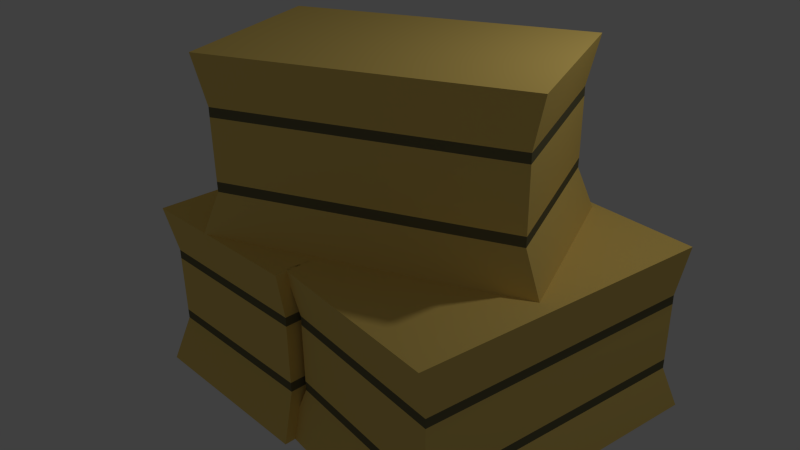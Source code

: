 # Source: Wheat.blend  (saved by Blender 2.72.0; exported with 4.5.12 LTS)
import bpy
from mathutils import Matrix  # noqa: F401  (used for matrix-valued properties, if any)

bpy.ops.wm.read_factory_settings(use_empty=True)
scene = bpy.context.scene
scene.name = 'Scene'

# ---- collections
col_collection_1 = bpy.data.collections.new('Collection 1'); scene.collection.children.link(col_collection_1)

# ---- materials (node trees are filled in below, after node groups)
mat_wheat = bpy.data.materials.new('Wheat')
mat_wheat.alpha_threshold = 0.0
mat_wheat.use_transparent_shadow = False
mat_wheat.diffuse_color = (0.9131, 0.6584, 0.1779, 1.0)
mat_wheat.roughness = 0.5
mat_wheat.line_color = (0.0, 0.0, 0.0, 1.0)
mat_leather = bpy.data.materials.new('Leather')
mat_leather.alpha_threshold = 0.0
mat_leather.use_transparent_shadow = False
mat_leather.diffuse_color = (0.1683, 0.1529, 0.07819, 1.0)
mat_leather.roughness = 0.5

# ---- material node trees

# ---- world
world_world = bpy.data.worlds.new('World'); scene.world = world_world
world_world.color = (0.05088, 0.05088, 0.05088)
world_world.use_sun_shadow = False
world_world.sun_shadow_jitter_overblur = 0.0
world_world.cycles.sampling_method = 'MANUAL'
world_world.cycles.sample_map_resolution = 256

# ---- cameras
cam_camera = bpy.data.cameras.new('Camera')
cam_camera.clip_end = 100.0
cam_camera.lens = 35.0
cam_camera.sensor_width = 32.0
cam_camera.sensor_height = 18.0
cam_camera.ortho_scale = 7.314
cam_camera.dof.focus_distance = 0.0
cam_camera.dof.aperture_fstop = 128.0

# ---- lights
light_lamp = bpy.data.lights.new('Lamp', 'POINT')
light_lamp.transmission_factor = 0.0
light_lamp.cutoff_distance = 30.0
light_lamp.energy = 100.0
light_lamp.shadow_buffer_clip_start = 1.001
light_lamp.shadow_soft_size = 0.1
light_lamp.shadow_maximum_resolution = 0.006
light_lamp.use_absolute_resolution = True
light_lamp.cycles.use_multiple_importance_sampling = False

# ---- meshes
me_cube_002 = bpy.data.meshes.new('Cube.002')
me_cube_002.from_pydata([(1.103, 0.6643, -1.0), (1.103, -1.103, -1.0), (-1.103, -1.103, -1.0), (-1.103, 0.6643, -1.0), (1.064, 0.6254, 1.0), (1.064, -1.064, 1.0), (-1.064, -1.064, 1.0), (-1.064, 0.6254, 1.0), (1.0, 0.561, 0.4688), (1.0, -1.0, 0.4688), (-1.0, -1.0, 0.4688), (-1.0, 0.561, 0.4688), (1.0, 0.561, -0.4923), (1.0, -1.0, -0.4923), (-1.0, -1.0, -0.4923), (-1.0, 0.561, -0.4923), (1.0, 0.561, -0.3654), (1.0, -1.0, -0.3654), (-1.0, -1.0, -0.3654), (-1.0, 0.561, -0.3654), (1.0, 0.561, 0.353), (1.0, -1.0, 0.353), (-1.0, -1.0, 0.353), (-1.0, 0.561, 0.353)], [], [(0, 1, 2, 3), (4, 7, 6, 5), (8, 4, 5, 9), (9, 5, 6, 10), (10, 6, 7, 11), (12, 0, 3, 15), (20, 8, 9, 21), (21, 9, 10, 22), (22, 10, 11, 23), (4, 8, 11, 7), (16, 12, 15, 19), (0, 12, 13, 1), (1, 13, 14, 2), (2, 14, 15, 3), (12, 16, 17, 13), (13, 17, 18, 14), (14, 18, 19, 15), (20, 16, 19, 23), (16, 20, 21, 17), (17, 21, 22, 18), (18, 22, 23, 19), (8, 20, 23, 11)])
me_cube_002.polygons.foreach_set('material_index', [0, 0, 0, 0, 0, 0, 1, 1, 1, 0, 1, 0, 0, 0, 1, 1, 1, 0, 0, 0, 0, 1])
me_cube_002.materials.append(mat_wheat)
me_cube_002.materials.append(mat_leather)
me_cube_002.use_remesh_preserve_volume = False
me_cube_002.use_remesh_preserve_attributes = False
me_cube_002.use_mirror_vertex_groups = False
me_cube_002.update()
me_cube_001 = bpy.data.meshes.new('Cube.001')
me_cube_001.from_pydata([(1.103, 0.6643, -1.0), (1.103, -1.103, -1.0), (-1.103, -1.103, -1.0), (-1.103, 0.6643, -1.0), (1.064, 0.6254, 1.0), (1.064, -1.064, 1.0), (-1.064, -1.064, 1.0), (-1.064, 0.6254, 1.0), (1.0, 0.561, 0.4688), (1.0, -1.0, 0.4688), (-1.0, -1.0, 0.4688), (-1.0, 0.561, 0.4688), (1.0, 0.561, -0.4923), (1.0, -1.0, -0.4923), (-1.0, -1.0, -0.4923), (-1.0, 0.561, -0.4923), (1.0, 0.561, -0.3654), (1.0, -1.0, -0.3654), (-1.0, -1.0, -0.3654), (-1.0, 0.561, -0.3654), (1.0, 0.561, 0.353), (1.0, -1.0, 0.353), (-1.0, -1.0, 0.353), (-1.0, 0.561, 0.353)], [], [(0, 1, 2, 3), (4, 7, 6, 5), (8, 4, 5, 9), (9, 5, 6, 10), (10, 6, 7, 11), (12, 0, 3, 15), (20, 8, 9, 21), (21, 9, 10, 22), (22, 10, 11, 23), (4, 8, 11, 7), (16, 12, 15, 19), (0, 12, 13, 1), (1, 13, 14, 2), (2, 14, 15, 3), (12, 16, 17, 13), (13, 17, 18, 14), (14, 18, 19, 15), (20, 16, 19, 23), (16, 20, 21, 17), (17, 21, 22, 18), (18, 22, 23, 19), (8, 20, 23, 11)])
me_cube_001.polygons.foreach_set('material_index', [0, 0, 0, 0, 0, 0, 1, 1, 1, 0, 1, 0, 0, 0, 1, 1, 1, 0, 0, 0, 0, 1])
me_cube_001.materials.append(mat_wheat)
me_cube_001.materials.append(mat_leather)
me_cube_001.use_remesh_preserve_volume = False
me_cube_001.use_remesh_preserve_attributes = False
me_cube_001.use_mirror_vertex_groups = False
me_cube_001.update()
me_cube = bpy.data.meshes.new('Cube')
me_cube.from_pydata([(1.103, 0.6643, -1.0), (1.103, -1.103, -1.0), (-1.103, -1.103, -1.0), (-1.103, 0.6643, -1.0), (1.064, 0.6254, 1.0), (1.064, -1.064, 1.0), (-1.064, -1.064, 1.0), (-1.064, 0.6254, 1.0), (1.0, 0.561, 0.4688), (1.0, -1.0, 0.4688), (-1.0, -1.0, 0.4688), (-1.0, 0.561, 0.4688), (1.0, 0.561, -0.4923), (1.0, -1.0, -0.4923), (-1.0, -1.0, -0.4923), (-1.0, 0.561, -0.4923), (1.0, 0.561, -0.3654), (1.0, -1.0, -0.3654), (-1.0, -1.0, -0.3654), (-1.0, 0.561, -0.3654), (1.0, 0.561, 0.353), (1.0, -1.0, 0.353), (-1.0, -1.0, 0.353), (-1.0, 0.561, 0.353)], [], [(0, 1, 2, 3), (4, 7, 6, 5), (8, 4, 5, 9), (9, 5, 6, 10), (10, 6, 7, 11), (12, 0, 3, 15), (20, 8, 9, 21), (21, 9, 10, 22), (22, 10, 11, 23), (4, 8, 11, 7), (16, 12, 15, 19), (0, 12, 13, 1), (1, 13, 14, 2), (2, 14, 15, 3), (12, 16, 17, 13), (13, 17, 18, 14), (14, 18, 19, 15), (20, 16, 19, 23), (16, 20, 21, 17), (17, 21, 22, 18), (18, 22, 23, 19), (8, 20, 23, 11)])
me_cube.polygons.foreach_set('material_index', [0, 0, 0, 0, 0, 0, 1, 1, 1, 0, 1, 0, 0, 0, 1, 1, 1, 0, 0, 0, 0, 1])
me_cube.materials.append(mat_wheat)
me_cube.materials.append(mat_leather)
me_cube.use_remesh_preserve_volume = False
me_cube.use_remesh_preserve_attributes = False
me_cube.use_mirror_vertex_groups = False
me_cube.update()

# ---- objects
ob_cube_002 = bpy.data.objects.new('Cube.002', me_cube_002)
ob_cube_001 = bpy.data.objects.new('Cube.001', me_cube_001)
ob_cube = bpy.data.objects.new('Cube', me_cube)
ob_lamp = bpy.data.objects.new('Lamp', light_lamp)
ob_camera = bpy.data.objects.new('Camera', cam_camera)

# ---- transforms, parenting, visibility, modifiers, constraints
ob_cube_002.location = (1.493, -0.3103, 2.013)
ob_cube_002.rotation_euler = (0.0, -0.0, -1.164)
ob_cube_002.scale = (1.0, 2.048, 1.0)
ob_cube_002.lock_rotations_4d = False
ob_cube_002.empty_display_type = 'ARROWS'
ob_cube_002.lineart.crease_threshold = 0.0
_m = ob_cube_002.modifiers.new('Displace', 'DISPLACE')
_m.strength = 0.13
ob_cube_001.location = (2.414, 0.0, 0.0)
ob_cube_001.rotation_euler = (0.0, -0.0, -0.1152)
ob_cube_001.scale = (1.0, 2.048, 1.0)
ob_cube_001.lock_rotations_4d = False
ob_cube_001.empty_display_type = 'ARROWS'
ob_cube_001.lineart.crease_threshold = 0.0
_m = ob_cube_001.modifiers.new('Displace', 'DISPLACE')
_m.strength = 0.13
ob_cube.location = (0.0, 0.0, 0.0)
ob_cube.scale = (1.0, 2.048, 1.0)
ob_cube.lock_rotations_4d = False
ob_cube.empty_display_type = 'ARROWS'
ob_cube.lineart.crease_threshold = 0.0
_m = ob_cube.modifiers.new('Displace', 'DISPLACE')
_m.strength = 0.13
ob_lamp.location = (4.076, 1.005, 5.904)
ob_lamp.rotation_euler = (0.6503, 0.05522, 1.866)
ob_lamp.lock_rotations_4d = False
ob_lamp.empty_display_type = 'ARROWS'
ob_lamp.color = (0.0, 0.0, 0.0, 0.0)
ob_lamp.lineart.crease_threshold = 0.0
ob_camera.location = (7.481, -6.508, 5.344)
ob_camera.rotation_euler = (1.109, 0.01082, 0.8149)
ob_camera.lock_rotations_4d = False
ob_camera.empty_display_type = 'ARROWS'
ob_camera.color = (0.0, 0.0, 0.0, 0.0)
ob_camera.display_type = 'WIRE'
ob_camera.lineart.crease_threshold = 0.0

# ---- collection membership
col_collection_1.objects.link(ob_cube_002)
col_collection_1.objects.link(ob_cube_001)
col_collection_1.objects.link(ob_cube)
col_collection_1.objects.link(ob_lamp)
col_collection_1.objects.link(ob_camera)

# ---- scene / render settings (as saved in the file)
scene.camera = ob_camera
scene.frame_start = 1; scene.frame_end = 250; scene.frame_set(1)
scene.render.engine = 'BLENDER_EEVEE_NEXT'
scene.render.resolution_percentage = 50
scene.render.dither_intensity = 0.0
scene.cycles.use_denoising = False
scene.cycles.samples = 10
scene.cycles.sampling_pattern = 'TABULATED_SOBOL'
scene.cycles.light_sampling_threshold = 0.0
scene.cycles.use_adaptive_sampling = False
scene.cycles.use_light_tree = False
scene.cycles.blur_glossy = 0.0
scene.cycles.pixel_filter_type = 'GAUSSIAN'
scene.cycles.sample_clamp_indirect = 0.0
scene.view_settings.view_transform = 'Standard'
bpy.context.view_layer.update()

